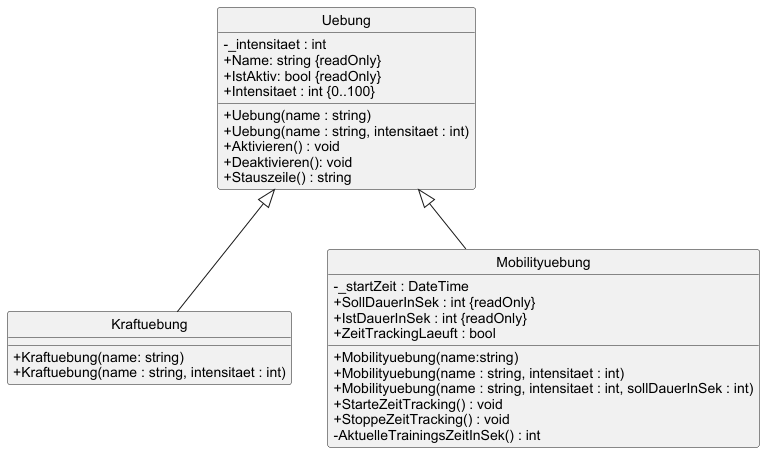

The diagram above was rendered by PlantUML. Its source (embedded in the PNG):
@startuml 
!include style.puml

class Uebung 
{
- _intensitaet : int
+ Name: string {readOnly}
+ IstAktiv: bool {readOnly}
+ Intensitaet : int {0..100}
+ Uebung(name : string)
+ Uebung(name : string, intensitaet : int)
+ Aktivieren() : void
+ Deaktivieren(): void
+ Stauszeile() : string 
}

class Kraftuebung {
+ Kraftuebung(name: string) 
+ Kraftuebung(name : string, intensitaet : int) 
}

class Mobilityuebung {
- _startZeit : DateTime 
+SollDauerInSek : int {readOnly}
+IstDauerInSek : int {readOnly}
+ZeitTrackingLaeuft : bool 
+Mobilityuebung(name:string) 
+Mobilityuebung(name : string, intensitaet : int) 
+Mobilityuebung(name : string, intensitaet : int, sollDauerInSek : int) 
+StarteZeitTracking() : void
+StoppeZeitTracking() : void
-AktuelleTrainingsZeitInSek() : int
}

Uebung <|-- Kraftuebung 
Uebung <|-- Mobilityuebung 

@enduml